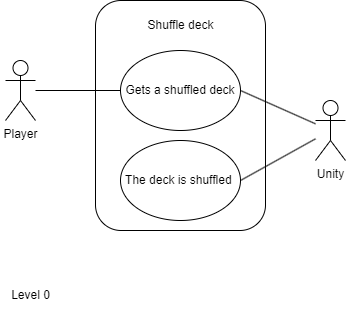

The diagram above was exported from draw.io. Its source (the exported page's mxGraphModel, read from the mxfile embedded in the PNG):
<mxGraphModel dx="1154" dy="564" grid="1" gridSize="10" guides="1" tooltips="1" connect="1" arrows="1" fold="1" page="1" pageScale="1" pageWidth="850" pageHeight="1100" math="0" shadow="0">
  <root>
    <mxCell id="0" />
    <mxCell id="1" parent="0" />
    <mxCell id="NxdJcoOVFiXW8G2IU2Kk-1" value="Level 0" style="text;html=1;align=center;verticalAlign=middle;resizable=0;points=[];autosize=1;strokeColor=none;fillColor=none;" parent="1" vertex="1">
      <mxGeometry x="205" y="480" width="60" height="30" as="geometry" />
    </mxCell>
    <mxCell id="NxdJcoOVFiXW8G2IU2Kk-2" value="" style="rounded=1;whiteSpace=wrap;html=1;" parent="1" vertex="1">
      <mxGeometry x="300" y="200" width="170" height="230" as="geometry" />
    </mxCell>
    <mxCell id="NxdJcoOVFiXW8G2IU2Kk-3" value="Player" style="shape=umlActor;verticalLabelPosition=bottom;verticalAlign=top;html=1;outlineConnect=0;" parent="1" vertex="1">
      <mxGeometry x="210" y="260" width="30" height="60" as="geometry" />
    </mxCell>
    <mxCell id="NxdJcoOVFiXW8G2IU2Kk-4" value="Unity" style="shape=umlActor;verticalLabelPosition=bottom;verticalAlign=top;html=1;outlineConnect=0;" parent="1" vertex="1">
      <mxGeometry x="520" y="300" width="30" height="60" as="geometry" />
    </mxCell>
    <mxCell id="NxdJcoOVFiXW8G2IU2Kk-18" value="Shuffle deck" style="text;html=1;align=center;verticalAlign=middle;resizable=0;points=[];autosize=1;strokeColor=none;fillColor=none;" parent="1" vertex="1">
      <mxGeometry x="340" y="210" width="90" height="30" as="geometry" />
    </mxCell>
    <mxCell id="NxdJcoOVFiXW8G2IU2Kk-19" value="Gets a shuffled deck" style="ellipse;whiteSpace=wrap;html=1;" parent="1" vertex="1">
      <mxGeometry x="325" y="250" width="120" height="80" as="geometry" />
    </mxCell>
    <mxCell id="NxdJcoOVFiXW8G2IU2Kk-20" value="" style="endArrow=none;html=1;rounded=0;entryX=0;entryY=0.5;entryDx=0;entryDy=0;" parent="1" source="NxdJcoOVFiXW8G2IU2Kk-3" target="NxdJcoOVFiXW8G2IU2Kk-19" edge="1">
      <mxGeometry width="50" height="50" relative="1" as="geometry">
        <mxPoint x="210" y="280" as="sourcePoint" />
        <mxPoint x="260" y="230" as="targetPoint" />
      </mxGeometry>
    </mxCell>
    <mxCell id="NxdJcoOVFiXW8G2IU2Kk-21" value="" style="endArrow=none;html=1;rounded=0;exitX=1;exitY=0.5;exitDx=0;exitDy=0;" parent="1" source="NxdJcoOVFiXW8G2IU2Kk-19" target="NxdJcoOVFiXW8G2IU2Kk-4" edge="1">
      <mxGeometry width="50" height="50" relative="1" as="geometry">
        <mxPoint x="340" y="480" as="sourcePoint" />
        <mxPoint x="390" y="430" as="targetPoint" />
      </mxGeometry>
    </mxCell>
    <mxCell id="IoagQtHXqu31CkkjdIJP-2" value="The deck is shuffled&amp;nbsp;" style="ellipse;whiteSpace=wrap;html=1;" vertex="1" parent="1">
      <mxGeometry x="325" y="340" width="120" height="80" as="geometry" />
    </mxCell>
    <mxCell id="IoagQtHXqu31CkkjdIJP-3" value="" style="endArrow=none;html=1;rounded=0;exitX=1;exitY=0.5;exitDx=0;exitDy=0;" edge="1" parent="1" source="IoagQtHXqu31CkkjdIJP-2" target="NxdJcoOVFiXW8G2IU2Kk-4">
      <mxGeometry width="50" height="50" relative="1" as="geometry">
        <mxPoint x="390" y="520" as="sourcePoint" />
        <mxPoint x="440" y="470" as="targetPoint" />
      </mxGeometry>
    </mxCell>
  </root>
</mxGraphModel>